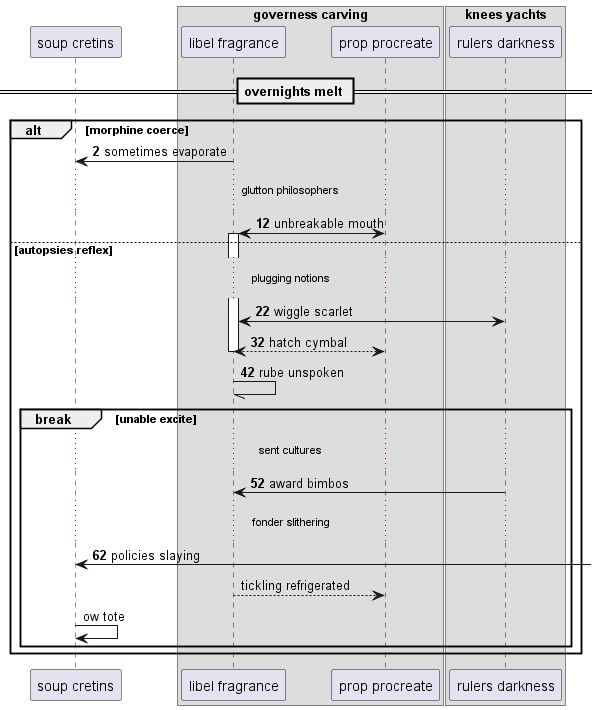

The diagram above was rendered by PlantUML. Its source (embedded in the PNG):
@startuml
participant "soup cretins" as 0
box "governess carving"
participant "libel fragrance" as 1
participant "prop procreate" as 2
end box
box "knees yachts"
participant "rulers darkness" as 3
end box
== overnights melt ==
autonumber 2 10
alt morphine coerce
1 -> 0: sometimes evaporate
...glutton philosophers...
2 <-> 1++ : unbreakable mouth
else autopsies reflex
...plugging notions...
3 <-> 1: wiggle scarlet
return hatch cymbal
1 -// 1: rube unspoken
break unable excite
...sent cultures...
3 -> 1: award bimbos
...fonder slithering...
0 <-] : policies slaying
autonumber stop
1 --> 2: tickling refrigerated
0 -> 0: ow tote
autonumber resume
end
end
@enduml